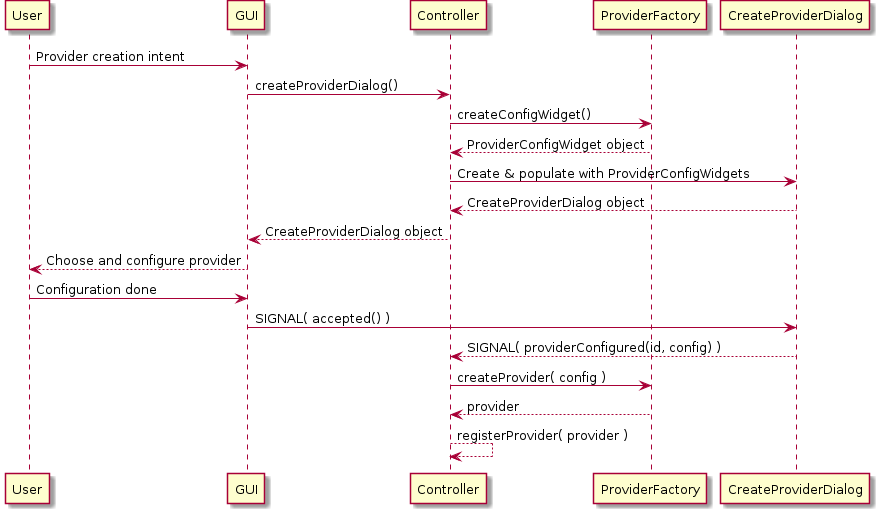

The diagram above was rendered by PlantUML. Its source (embedded in the PNG):
@startuml
User -> GUI: Provider creation intent 
GUI -> Controller: createProviderDialog()
Controller -> ProviderFactory: createConfigWidget()
Controller <-- ProviderFactory: ProviderConfigWidget object
Controller -> CreateProviderDialog: Create & populate with ProviderConfigWidgets
Controller <-- CreateProviderDialog: CreateProviderDialog object
GUI <-- Controller: CreateProviderDialog object
User <-- GUI: Choose and configure provider
User -> GUI: Configuration done
GUI -> CreateProviderDialog: SIGNAL( accepted() )
CreateProviderDialog --> Controller: SIGNAL( providerConfigured(id, config) )
Controller -> ProviderFactory: createProvider( config )
Controller <-- ProviderFactory: provider
Controller <-- Controller: registerProvider( provider )
@enduml